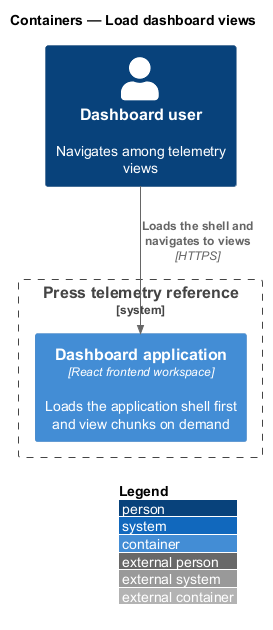

The diagram above was rendered by PlantUML. Its source (embedded in the PNG):
@startuml
!include <C4/C4_Container>
LAYOUT_WITH_LEGEND()
title Containers — Load dashboard views

Person(user, "Dashboard user", "Navigates among telemetry views")
System_Boundary(solution, "Press telemetry reference") {
  Container(frontend, "Dashboard application", "React frontend workspace", "Loads the application shell first and view chunks on demand")
}

Rel(user, frontend, "Loads the shell and navigates to views", "HTTPS")
@enduml